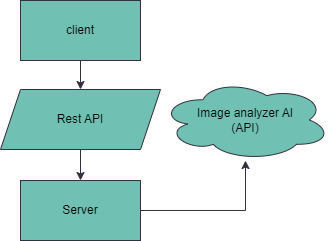

The diagram above was exported from draw.io. Its source (the exported page's mxGraphModel, read from the mxfile embedded in the PNG):
<mxGraphModel dx="1050" dy="566" grid="1" gridSize="10" guides="1" tooltips="1" connect="1" arrows="1" fold="1" page="1" pageScale="1" pageWidth="850" pageHeight="1100" math="0" shadow="0">
  <root>
    <mxCell id="0" />
    <mxCell id="1" parent="0" />
    <mxCell id="rkfPqsDIAQQhh6m_TDFg-11" style="edgeStyle=orthogonalEdgeStyle;rounded=0;orthogonalLoop=1;jettySize=auto;html=1;entryX=0.5;entryY=0;entryDx=0;entryDy=0;strokeColor=#30323d;" parent="1" source="rkfPqsDIAQQhh6m_TDFg-5" target="rkfPqsDIAQQhh6m_TDFg-8" edge="1">
      <mxGeometry relative="1" as="geometry" />
    </mxCell>
    <mxCell id="rkfPqsDIAQQhh6m_TDFg-5" value="client" style="rounded=0;whiteSpace=wrap;html=1;strokeColor=#30323d;fillColor=#70c1b3;" parent="1" vertex="1">
      <mxGeometry x="280" y="80" width="120" height="60" as="geometry" />
    </mxCell>
    <mxCell id="rkfPqsDIAQQhh6m_TDFg-12" style="edgeStyle=orthogonalEdgeStyle;rounded=0;orthogonalLoop=1;jettySize=auto;html=1;entryX=0.5;entryY=0;entryDx=0;entryDy=0;strokeColor=#30323d;" parent="1" source="rkfPqsDIAQQhh6m_TDFg-8" target="rkfPqsDIAQQhh6m_TDFg-10" edge="1">
      <mxGeometry relative="1" as="geometry" />
    </mxCell>
    <mxCell id="rkfPqsDIAQQhh6m_TDFg-8" value="Rest API" style="shape=parallelogram;perimeter=parallelogramPerimeter;whiteSpace=wrap;html=1;fixedSize=1;strokeColor=#30323d;fillColor=#70c1b3;" parent="1" vertex="1">
      <mxGeometry x="260" y="169" width="160" height="60" as="geometry" />
    </mxCell>
    <mxCell id="rkfPqsDIAQQhh6m_TDFg-14" style="edgeStyle=orthogonalEdgeStyle;rounded=0;orthogonalLoop=1;jettySize=auto;html=1;strokeColor=#30323D;" parent="1" source="rkfPqsDIAQQhh6m_TDFg-10" target="rkfPqsDIAQQhh6m_TDFg-13" edge="1">
      <mxGeometry relative="1" as="geometry" />
    </mxCell>
    <mxCell id="rkfPqsDIAQQhh6m_TDFg-10" value="Server" style="rounded=0;whiteSpace=wrap;html=1;strokeColor=#30323d;fillColor=#70c1b3;" parent="1" vertex="1">
      <mxGeometry x="280" y="260" width="120" height="60" as="geometry" />
    </mxCell>
    <mxCell id="rkfPqsDIAQQhh6m_TDFg-13" value="Image analyzer AI&lt;br&gt;(API)" style="ellipse;shape=cloud;whiteSpace=wrap;html=1;strokeColor=#30323d;fillColor=#70c1b3;" parent="1" vertex="1">
      <mxGeometry x="420" y="159" width="170" height="81" as="geometry" />
    </mxCell>
  </root>
</mxGraphModel>